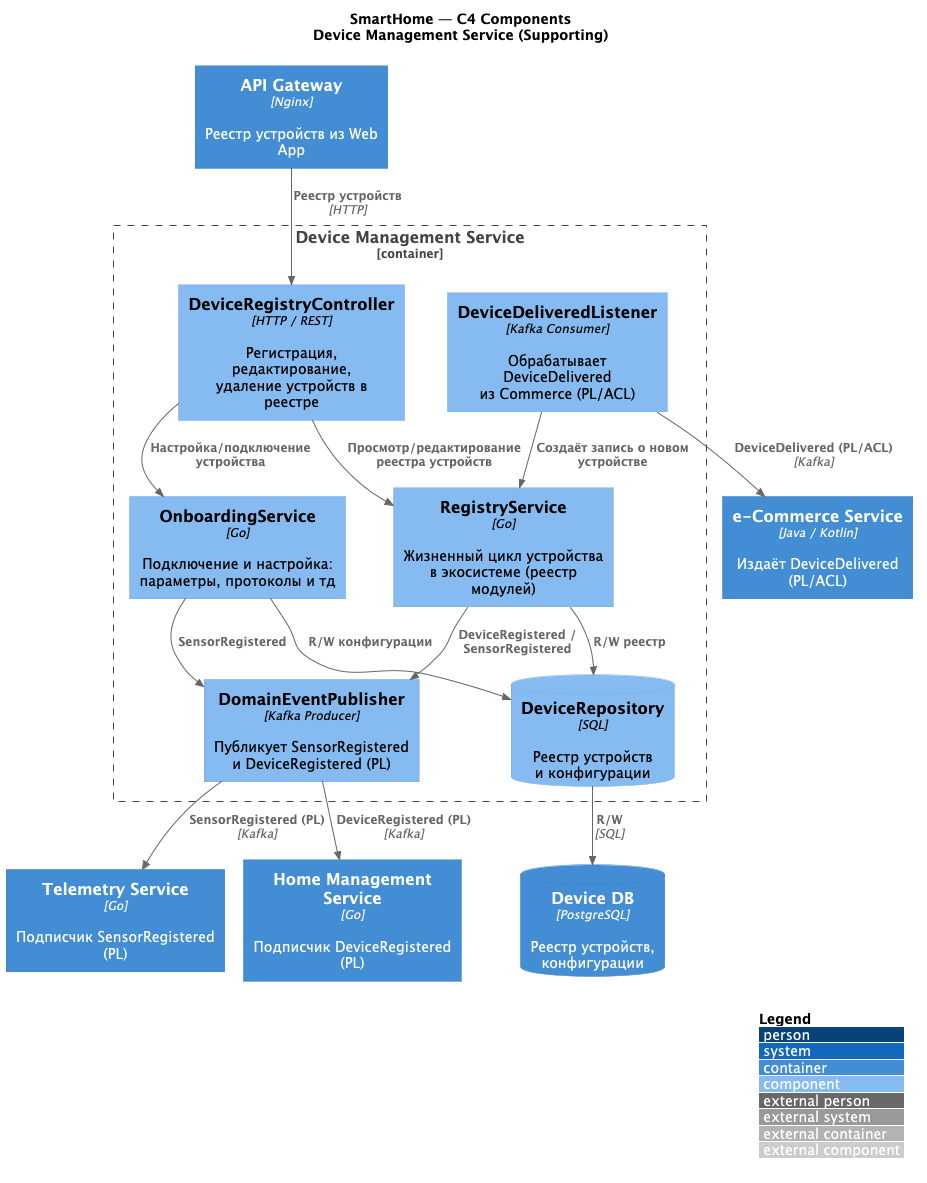

The diagram above was rendered by PlantUML. Its source (embedded in the PNG):
@startuml SmartHome_DeviceManagement_Components
title SmartHome — C4 Components\nDevice Management Service (Supporting)

!include https://raw.githubusercontent.com/plantuml-stdlib/C4-PlantUML/master/C4_Component.puml

LAYOUT_WITH_LEGEND()

' =========================================================
' EXTERNAL CONTAINERS / SYSTEMS
' =========================================================
Container(APIGateway, "API Gateway", "Nginx", "Реестр устройств из Web App")
Container(Commerce, "e-Commerce Service", "Java / Kotlin", "Издаёт DeviceDelivered (PL/ACL)")
Container(Telemetry, "Telemetry Service", "Go", "Подписчик SensorRegistered (PL)")
Container(HomeMgmt, "Home Management Service", "Go", "Подписчик DeviceRegistered (PL)")
ContainerDb(DeviceMgmtDb, "Device DB", "PostgreSQL", "Реестр устройств, конфигурации")

' =========================================================
' CONTAINER BOUNDARY — Device Management
' =========================================================
Container_Boundary(DeviceMgmt, "Device Management Service", "Go") {
    Component(RegistryApi, "DeviceRegistryController", "HTTP / REST", "Регистрация, редактирование,\nудаление устройств в реестре")
    Component(RegistryService, "RegistryService", "Go", "Жизненный цикл устройства\nв экосистеме (реестр модулей)")
    Component(OnboardingService, "OnboardingService", "Go", "Подключение и настройка:\nпараметры, протоколы и тд")
    Component(DeviceDeliveredListener, "DeviceDeliveredListener", "Kafka Consumer", "Обрабатывает DeviceDelivered\nиз Commerce (PL/ACL)")
    Component(DomainEventPublisher, "DomainEventPublisher", "Kafka Producer", "Публикует SensorRegistered\nи DeviceRegistered (PL)")
    ComponentDb(DeviceRepo, "DeviceRepository", "SQL", "Реестр устройств\nи конфигурации")
}

' =========================================================
' RELATIONS — Callers → API
' =========================================================
Rel(APIGateway, RegistryApi, "Реестр устройств", "HTTP")

' =========================================================
' RELATIONS — Internal
' =========================================================
Rel(RegistryApi, RegistryService, "Просмотр/редактирование реестра устройств")
Rel(RegistryApi, OnboardingService, "Настройка/подключение устройства")

Rel(DeviceDeliveredListener, RegistryService, "Создаёт запись о новом устройстве")
Rel(RegistryService, DomainEventPublisher, "DeviceRegistered / SensorRegistered")
Rel(OnboardingService, DomainEventPublisher, "SensorRegistered")

Rel(RegistryService, DeviceRepo, "R/W реестр")
Rel(OnboardingService, DeviceRepo, "R/W конфигурации")

' =========================================================
' RELATIONS — External
' =========================================================
Rel(DeviceDeliveredListener, Commerce, "DeviceDelivered (PL/ACL)", "Kafka")
Rel(DomainEventPublisher, Telemetry, "SensorRegistered (PL)", "Kafka")
Rel(DomainEventPublisher, HomeMgmt, "DeviceRegistered (PL)", "Kafka")
Rel(DeviceRepo, DeviceMgmtDb, "R/W", "SQL")

@enduml